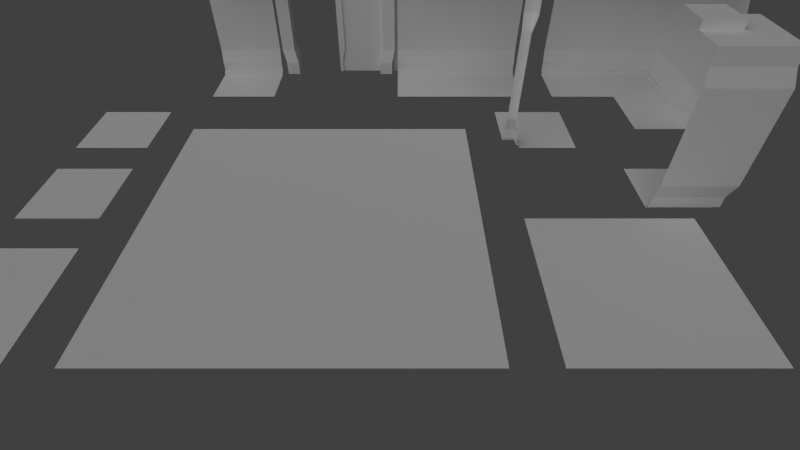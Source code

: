 # Source: DefaultShip.blend  (saved by Blender 2.68.0; exported with 4.5.12 LTS)
import bpy
from mathutils import Matrix  # noqa: F401  (used for matrix-valued properties, if any)

bpy.ops.wm.read_factory_settings(use_empty=True)
scene = bpy.context.scene
scene.name = 'Scene'

# ---- collections
col_collection_1 = bpy.data.collections.new('Collection 1'); scene.collection.children.link(col_collection_1)

# ---- materials (node trees are filled in below, after node groups)
mat_floormat = bpy.data.materials.new('FloorMat')
mat_floormat.alpha_threshold = 0.0
mat_floormat.use_transparent_shadow = False
mat_floormat.preview_render_type = 'FLAT'
mat_floormat.roughness = 0.5
mat_floormat.line_color = (0.0, 0.0, 0.0, 1.0)

# ---- material node trees

# ---- world
world_world = bpy.data.worlds.new('World'); scene.world = world_world
world_world.color = (0.05088, 0.05088, 0.05088)
world_world.use_sun_shadow = False
world_world.sun_shadow_jitter_overblur = 0.0
world_world.cycles.sampling_method = 'MANUAL'
world_world.cycles.sample_map_resolution = 256

# ---- cameras
cam_camera = bpy.data.cameras.new('Camera')
cam_camera.clip_end = 100.0
cam_camera.lens = 20.0
cam_camera.sensor_width = 32.0
cam_camera.sensor_height = 18.0
cam_camera.dof.focus_distance = 0.0
cam_camera.dof.aperture_fstop = 128.0

# ---- lights
light_sun = bpy.data.lights.new('Sun', 'SUN')
light_sun.transmission_factor = 0.0
light_sun.angle = 1.571
light_sun.energy = 1.0
light_sun.shadow_buffer_clip_start = 0.5
light_sun.shadow_soft_size = 1.0
light_sun.shadow_cascade_max_distance = 1000.0
light_sun.cycles.use_multiple_importance_sampling = False

# ---- meshes
me_cube_004 = bpy.data.meshes.new('Cube.004')
me_cube_004.from_pydata([(-1.0, -5.118e-07, -0.8), (1.0, -5.118e-07, -0.8), (-1.0, 2.1, -0.85), (1.0, 2.1, -0.85), (-1.0, 0.0, 0.0), (1.0, 0.0, 0.0), (-1.0, 1.9, -0.85), (-1.0, 1.7, -0.9), (-1.0, 0.4, -0.9), (-1.0, 0.2, -0.85), (-1.0, 0.05, -0.85), (-1.0, 0.05, -0.8), (1.0, 1.9, -0.85), (1.0, 1.7, -0.9), (1.0, 0.4, -0.9), (1.0, 0.2, -0.85), (1.0, 0.05, -0.85), (1.0, 0.05, -0.8), (-1.0, 2.1, -0.55), (1.0, 2.1, -0.55), (-1.0, 2.3, -1.343e-06), (1.0, 2.3, -1.343e-06), (-1.0, 2.3, -0.55), (1.0, 2.3, -0.55)], [], [(11, 0, 1, 17), (4, 5, 1, 0), (19, 18, 2, 3), (2, 6, 12, 3), (6, 7, 13, 12), (7, 8, 14, 13), (8, 9, 15, 14), (9, 10, 16, 15), (10, 11, 17, 16), (21, 20, 22, 23), (19, 23, 22, 18)])
_uv = me_cube_004.uv_layers.new(name='UVMap')
_uv.uv.foreach_set('vector', [0.0, 0.2109, 0.0, 0.1992, 1.0, 0.1992, 1.0, 0.2109, 0.0, 0.0, 1.0, 0.0, 1.0, 0.1992, 0.0, 0.1992, 1.0, 0.8125, 0.0, 0.8125, 0.0, 0.7383, 1.0, 0.7383, 0.0, 0.7383, 0.0, 0.6875, 1.0, 0.6875, 1.0, 0.7383, 0.0, 0.6875, 0.0, 0.6367, 1.0, 0.6367, 1.0, 0.6875, 0.0, 0.6367, 0.0, 0.3125, 1.0, 0.3125, 1.0, 0.6367, 0.0, 0.3125, 0.0, 0.2617, 1.0, 0.2617, 1.0, 0.3125, 0.0, 0.2617, 0.0, 0.2227, 1.0, 0.2227, 1.0, 0.2617, 0.0, 0.2227, 0.0, 0.2109, 1.0, 0.2109, 1.0, 0.2227, 1.0, 1.0, 0.0, 1.0, 0.0, 0.8633, 1.0, 0.8633, 1.0, 0.8125, 1.0, 0.8633, 0.0, 0.8633, 0.0, 0.8125])
me_cube_004.use_remesh_preserve_volume = False
me_cube_004.use_remesh_preserve_attributes = False
me_cube_004.use_mirror_vertex_groups = False
me_cube_004.update()
me_plane_006 = bpy.data.meshes.new('Plane.006')
me_plane_006.from_pydata([(0.5, 0.0, 1.0), (-0.5, 0.0, 1.0), (0.5, 0.0, -1.0), (-0.5, 0.0, -1.0)], [], [(2, 3, 1, 0)])
_uv = me_plane_006.uv_layers.new(name='UVMap')
_uv.uv.foreach_set('vector', [0.25, 1.0, 0.25, 0.75, 0.75, 0.75, 0.75, 1.0])
me_plane_006.materials.append(mat_floormat)
me_plane_006.use_remesh_preserve_volume = False
me_plane_006.use_remesh_preserve_attributes = False
me_plane_006.use_mirror_vertex_groups = False
me_plane_006.update()
me_plane_003 = bpy.data.meshes.new('Plane.003')
me_plane_003.from_pydata([(0.5, 0.0, 0.5), (-0.5, 0.0, 0.5), (0.5, 0.0, -0.5), (-0.5, 0.0, -0.5)], [], [(2, 3, 1, 0)])
_uv = me_plane_003.uv_layers.new(name='UV coord')
_uv.uv.foreach_set('vector', [0.25, 1.0, 0.0, 1.0, 0.0, 0.75, 0.25, 0.75])
me_plane_003.materials.append(mat_floormat)
me_plane_003.use_remesh_preserve_volume = False
me_plane_003.use_remesh_preserve_attributes = False
me_plane_003.use_mirror_vertex_groups = False
me_plane_003.update()
me_plane_002 = bpy.data.meshes.new('Plane.002')
me_plane_002.from_pydata([(0.5, 0.0, 0.5), (-0.5, 0.0, 0.5), (0.5, 0.0, -0.5), (-0.5, 0.0, -0.5)], [], [(2, 3, 1, 0)])
_uv = me_plane_002.uv_layers.new(name='UVMap')
_uv.uv.foreach_set('vector', [1.0, 1.0, 0.75, 1.0, 0.75, 0.75, 1.0, 0.75])
me_plane_002.materials.append(mat_floormat)
me_plane_002.use_remesh_preserve_volume = False
me_plane_002.use_remesh_preserve_attributes = False
me_plane_002.use_mirror_vertex_groups = False
me_plane_002.update()
me_cube_000 = bpy.data.meshes.new('Cube.000')
me_cube_000.from_pydata([(0.0, -5.118e-07, -0.8), (1.0, -5.118e-07, -0.8), (0.0, 2.0, -0.85), (1.0, 2.0, -0.85), (0.0, 0.0, 0.0), (1.0, 0.0, 0.0), (0.0, 1.8, -0.85), (0.0, 1.6, -0.9), (0.0, 0.4, -0.9), (0.0, 0.2, -0.85), (0.0, 0.05, -0.85), (0.0, 0.05, -0.8), (1.0, 1.8, -0.85), (1.0, 1.6, -0.9), (1.0, 0.4, -0.9), (1.0, 0.2, -0.85), (1.0, 0.05, -0.85), (1.0, 0.05, -0.8), (0.0, 2.0, -0.45), (1.0, 2.0, -0.45), (0.0, 2.1, -1.343e-06), (1.0, 2.1, -1.343e-06), (0.0, 2.1, -0.45), (1.0, 2.1, -0.45)], [], [(11, 0, 1, 17), (4, 5, 1, 0), (19, 18, 2, 3), (2, 6, 12, 3), (6, 7, 13, 12), (7, 8, 14, 13), (8, 9, 15, 14), (9, 10, 16, 15), (10, 11, 17, 16), (21, 20, 22, 23), (19, 23, 22, 18)])
me_cube_000.use_remesh_preserve_volume = False
me_cube_000.use_remesh_preserve_attributes = False
me_cube_000.use_mirror_vertex_groups = False
me_cube_000.update()
me_plane_001 = bpy.data.meshes.new('Plane.001')
me_plane_001.from_pydata([(1.0, 6.398e-07, 1.0), (-1.0, 6.398e-07, 1.0), (1.0, -6.398e-07, -1.0), (-1.0, -6.398e-07, -1.0)], [], [(2, 3, 1, 0)])
_uv = me_plane_001.uv_layers.new(name='UVMap')
_uv.uv.foreach_set('vector', [0.75, 0.75, 0.25, 0.75, 0.25, 0.25, 0.75, 0.25])
me_plane_001.materials.append(mat_floormat)
me_plane_001.use_remesh_preserve_volume = False
me_plane_001.use_remesh_preserve_attributes = False
me_plane_001.use_mirror_vertex_groups = False
me_plane_001.update()
me_plane = bpy.data.meshes.new('Plane')
me_plane.from_pydata([(2.0, 1.28e-06, 2.0), (-2.0, 1.28e-06, 2.0), (2.0, -1.28e-06, -2.0), (-2.0, -1.28e-06, -2.0), (1.0, 1.28e-06, 2.0), (-1.0, 1.28e-06, 2.0), (1.0, -1.28e-06, -2.0), (-1.0, -1.28e-06, -2.0), (-2.0, -6.398e-07, -1.0), (-2.0, 6.398e-07, 1.0), (2.0, 6.398e-07, 1.0), (2.0, -6.398e-07, -1.0), (1.0, -6.398e-07, -1.0), (1.0, 6.398e-07, 1.0), (-1.0, -6.398e-07, -1.0), (-1.0, 6.398e-07, 1.0)], [], [(15, 9, 1, 5), (10, 13, 4, 0), (13, 15, 5, 4), (2, 6, 12, 11), (11, 12, 13, 10), (6, 7, 14, 12), (12, 14, 15, 13), (7, 3, 8, 14), (14, 8, 9, 15)])
_uv = me_plane.uv_layers.new(name='UVMap')
_uv.uv.foreach_set('vector', [0.25, 0.75, 0.25, 1.0, 1.788e-07, 1.0, 2.98e-08, 0.75, 0.25, 1.192e-07, 0.25, 0.25, 0.0, 0.25, 0.0, 1.192e-07, 0.25, 0.25, 0.25, 0.75, 2.98e-08, 0.75, 0.0, 0.25, 1.0, 1.192e-07, 1.0, 0.25, 0.75, 0.25, 0.75, 0.0, 0.75, 0.0, 0.75, 0.25, 0.25, 0.25, 0.25, 1.192e-07, 1.0, 0.25, 1.0, 0.75, 0.75, 0.75, 0.75, 0.25, 0.75, 0.25, 0.75, 0.75, 0.25, 0.75, 0.25, 0.25, 1.0, 0.75, 1.0, 1.0, 0.75, 1.0, 0.75, 0.75, 0.75, 0.75, 0.75, 1.0, 0.25, 1.0, 0.25, 0.75])
me_plane.materials.append(mat_floormat)
me_plane.use_remesh_preserve_volume = False
me_plane.use_remesh_preserve_attributes = False
me_plane.use_mirror_vertex_groups = False
me_plane.update()
me_cube_020 = bpy.data.meshes.new('Cube.020')
me_cube_020.from_pydata([(1.0, -2.239e-08, -0.035), (1.0, 2.239e-08, 0.035), (1.0, 1.95, -0.035), (1.0, 1.95, 0.035), (0.05, 1.95, -0.035), (0.05, -2.239e-08, -0.035), (0.05, 1.95, 0.035), (0.05, 2.239e-08, 0.035), (1.0, 1.8, -0.035), (1.0, 1.6, -0.035), (1.0, 0.4, -0.035), (1.0, 0.2, -0.035), (1.0, 1.8, 0.035), (1.0, 1.6, 0.035), (1.0, 0.4, 0.035), (1.0, 0.2, 0.035), (0.05, 1.8, -0.035), (0.1, 1.6, -0.035), (0.1, 0.4, -0.035), (0.05, 0.2, -0.035), (0.05, 1.8, 0.035), (0.1, 1.6, 0.035), (0.1, 0.4, 0.035), (0.05, 0.2, 0.035), (0.0, 3.839e-08, 0.06), (0.0, 1.95, 0.06), (0.05, 1.95, 0.06), (0.05, 3.839e-08, 0.06), (0.0, 0.2, 0.06), (0.0, 0.4, 0.06), (0.0, 1.6, 0.06), (0.0, 1.8, 0.06), (0.05, 1.8, 0.06), (0.1, 1.6, 0.06), (0.1, 0.4, 0.06), (0.05, 0.2, 0.06), (0.0, -3.839e-08, -0.06), (0.0, 1.95, -0.06), (0.05, 1.95, -0.06), (0.05, -3.839e-08, -0.06), (0.0, 1.8, -0.06), (0.0, 1.6, -0.06), (0.0, 0.4, -0.06), (0.0, 0.2, -0.06), (0.05, 1.8, -0.06), (0.1, 1.6, -0.06), (0.1, 0.4, -0.06), (0.05, 0.2, -0.06)], [], [(19, 11, 0, 5), (23, 22, 34, 35), (45, 44, 16, 17), (15, 23, 7, 1), (4, 2, 8, 16), (16, 8, 9, 17), (17, 9, 10, 18), (18, 10, 11, 19), (22, 21, 33, 34), (19, 5, 39, 47), (44, 38, 4, 16), (3, 6, 20, 12), (12, 20, 21, 13), (13, 21, 22, 14), (14, 22, 23, 15), (35, 28, 24, 27), (26, 25, 31, 32), (32, 31, 30, 33), (33, 30, 29, 34), (34, 29, 28, 35), (28, 43, 36, 24), (35, 27, 7, 23), (31, 40, 41, 30), (29, 42, 43, 28), (30, 41, 42, 29), (20, 6, 26, 32), (21, 20, 32, 33), (43, 47, 39, 36), (37, 38, 44, 40), (40, 44, 45, 41), (41, 45, 46, 42), (42, 46, 47, 43), (46, 45, 17, 18), (47, 46, 18, 19), (37, 40, 31, 25)])
me_cube_020.use_remesh_preserve_volume = False
me_cube_020.use_remesh_preserve_attributes = False
me_cube_020.use_mirror_vertex_groups = False
me_cube_020.update()
me_cube_018 = bpy.data.meshes.new('Cube.018')
me_cube_018.from_pydata([(0.8, 2.237e-14, 3.497e-08), (0.8, 5.118e-07, 0.8), (0.85, 2.0, -1.242e-06), (0.85, 2.0, 0.85), (4.371e-08, 1.222e-21, 1.911e-15), (0.85, 1.8, -1.114e-06), (0.9, 1.6, -9.843e-07), (0.9, 0.4, -2.166e-07), (0.85, 0.2, -9.08e-08), (0.85, 0.05, 5.167e-09), (0.8, 0.05, 2.981e-09), (0.85, 1.8, 0.85), (0.9, 1.6, 0.9), (0.9, 0.4, 0.9), (0.85, 0.2, 0.85), (0.85, 0.05, 0.85), (0.8, 0.05, 0.8), (0.45, 2.0, -1.26e-06), (0.45, 2.0, 0.45), (4.371e-08, 2.1, -1.343e-06), (0.45, 2.1, -1.324e-06), (0.45, 2.1, 0.45), (1.311e-08, 5.118e-07, 0.8), (1.093e-08, 2.0, 0.85), (1.093e-08, 1.8, 0.85), (8.742e-09, 1.6, 0.9), (8.742e-09, 0.4, 0.9), (1.093e-08, 0.2, 0.85), (1.093e-08, 0.05, 0.85), (1.311e-08, 0.05, 0.8), (2.841e-08, 2.0, 0.45), (2.841e-08, 2.1, 0.45)], [], [(10, 0, 1, 16), (18, 17, 2, 3), (2, 5, 11, 3), (5, 6, 12, 11), (6, 7, 13, 12), (7, 8, 14, 13), (8, 9, 15, 14), (9, 10, 16, 15), (4, 22, 1), (18, 21, 20, 17), (16, 1, 22, 29), (30, 18, 3, 23), (3, 11, 24, 23), (11, 12, 25, 24), (12, 13, 26, 25), (13, 14, 27, 26), (14, 15, 28, 27), (15, 16, 29, 28), (19, 20, 21), (30, 31, 21, 18), (4, 1, 0), (19, 21, 31)])
me_cube_018.use_remesh_preserve_volume = False
me_cube_018.use_remesh_preserve_attributes = False
me_cube_018.use_mirror_vertex_groups = False
me_cube_018.update()
me_cube_011 = bpy.data.meshes.new('Cube.011')
me_cube_011.from_pydata([(0.9, 1.12e-07, 0.175), (0.9, 2.1, 0.175), (0.7, 1.95, 0.175), (0.7, 1.12e-07, 0.175), (0.9, 1.8, 0.175), (0.9, 0.2, 0.175), (0.95, 0.4, 0.125), (0.95, 1.6, 0.125), (0.7, 1.8, 0.175), (0.7, 0.2, 0.175), (0.75, 0.4, 0.125), (0.75, 1.6, 0.125), (-0.9, 1.12e-07, 0.175), (-0.9, 2.1, 0.175), (-0.7, 1.95, 0.175), (-0.7, 1.12e-07, 0.175), (-0.9, 1.8, 0.175), (-0.9, 0.2, 0.175), (-0.95, 0.4, 0.125), (-0.95, 1.6, 0.125), (-0.7, 1.8, 0.175), (-0.7, 0.2, 0.175), (-0.75, 0.4, 0.125), (-0.75, 1.6, 0.125), (0.0, 2.1, 0.175), (0.0, 1.95, 0.175), (0.9, -1.12e-07, -0.175), (0.9, 2.1, -0.175), (0.7, 1.95, -0.175), (0.7, -1.12e-07, -0.175), (0.9, 1.8, -0.175), (0.9, 0.2, -0.175), (0.95, 0.4, -0.125), (0.95, 1.6, -0.125), (0.7, 1.8, -0.175), (0.7, 0.2, -0.175), (0.75, 0.4, -0.125), (0.75, 1.6, -0.125), (0.9, 2.1, -1.343e-06), (0.9, 0.0, 0.0), (0.7, 0.0, 0.0), (0.7, 1.95, -1.248e-06), (0.9, 1.8, -1.152e-06), (0.9, 0.2, -1.28e-07), (0.95, 1.6, -1.024e-06), (0.95, 0.4, -2.559e-07), (0.7, 1.8, -1.152e-06), (0.7, 0.2, -1.28e-07), (0.75, 1.6, -1.024e-06), (0.75, 0.4, -2.559e-07), (-0.9, -1.12e-07, -0.175), (-0.9, 2.1, -0.175), (-0.7, 1.95, -0.175), (-0.7, -1.12e-07, -0.175), (-0.9, 1.8, -0.175), (-0.9, 0.2, -0.175), (-0.95, 0.4, -0.125), (-0.95, 1.6, -0.125), (-0.7, 1.8, -0.175), (-0.7, 0.2, -0.175), (-0.75, 0.4, -0.125), (-0.75, 1.6, -0.125), (-0.9, 2.1, -1.343e-06), (-0.9, 0.0, 0.0), (-0.7, 0.0, 0.0), (-0.7, 1.95, -1.248e-06), (-0.9, 1.8, -1.152e-06), (-0.9, 0.2, -1.28e-07), (-0.95, 1.6, -1.024e-06), (-0.95, 0.4, -2.559e-07), (-0.7, 1.8, -1.152e-06), (-0.7, 0.2, -1.28e-07), (-0.75, 1.6, -1.024e-06), (-0.75, 0.4, -2.559e-07), (0.0, 2.1, -0.175), (0.0, 1.95, -0.175), (0.0, 2.1, -1.343e-06), (0.0, 1.95, -1.248e-06)], [], [(43, 5, 0, 39), (41, 46, 8, 2), (47, 40, 3, 9), (38, 1, 4, 42), (45, 6, 5, 43), (42, 4, 7, 44), (44, 7, 6, 45), (49, 47, 9, 10), (46, 48, 11, 8), (48, 49, 10, 11), (6, 10, 9, 5), (8, 4, 1, 2), (7, 11, 10, 6), (11, 7, 4, 8), (5, 9, 3, 0), (41, 2, 25, 77), (2, 1, 24, 25), (76, 24, 1, 38), (63, 12, 17, 67), (14, 20, 70, 65), (21, 15, 64, 71), (66, 16, 13, 62), (67, 17, 18, 69), (68, 19, 16, 66), (69, 18, 19, 68), (22, 21, 71, 73), (20, 23, 72, 70), (23, 22, 73, 72), (17, 21, 22, 18), (14, 13, 16, 20), (18, 22, 23, 19), (20, 16, 19, 23), (12, 15, 21, 17), (77, 25, 14, 65), (25, 24, 13, 14), (62, 13, 24, 76), (39, 26, 31, 43), (28, 34, 46, 41), (35, 29, 40, 47), (42, 30, 27, 38), (43, 31, 32, 45), (44, 33, 30, 42), (45, 32, 33, 44), (36, 35, 47, 49), (34, 37, 48, 46), (37, 36, 49, 48), (31, 35, 36, 32), (28, 27, 30, 34), (32, 36, 37, 33), (34, 30, 33, 37), (26, 29, 35, 31), (77, 75, 28, 41), (75, 74, 27, 28), (38, 27, 74, 76), (67, 55, 50, 63), (65, 70, 58, 52), (71, 64, 53, 59), (62, 51, 54, 66), (69, 56, 55, 67), (66, 54, 57, 68), (68, 57, 56, 69), (73, 71, 59, 60), (70, 72, 61, 58), (72, 73, 60, 61), (56, 60, 59, 55), (58, 54, 51, 52), (57, 61, 60, 56), (61, 57, 54, 58), (55, 59, 53, 50), (65, 52, 75, 77), (52, 51, 74, 75), (76, 74, 51, 62)])
_uv = me_cube_011.uv_layers.new(name='UVMap')
_uv.uv.foreach_set('vector', [0.75, 0.1016, 0.6992, 0.1016, 0.6992, 0.0, 0.75, 0.0, 0.5, 1.0, 0.5, 0.8984, 0.6016, 0.8984, 0.6016, 1.0, 0.5, 0.1016, 0.5, 0.0, 0.6016, 0.0, 0.6016, 0.1016, 0.75, 1.0, 0.6992, 1.0, 0.6992, 0.8984, 0.75, 0.8984, 0.75, 0.1992, 0.6992, 0.1992, 0.6992, 0.1016, 0.75, 0.1016, 0.75, 0.8984, 0.6992, 0.8984, 0.6992, 0.8008, 0.75, 0.8008, 0.75, 0.8008, 0.6992, 0.8008, 0.6992, 0.1992, 0.75, 0.1992, 0.5, 0.1992, 0.5, 0.1016, 0.6016, 0.1016, 0.6016, 0.1992, 0.5, 0.8984, 0.5, 0.8008, 0.6016, 0.8008, 0.6016, 0.8984, 0.5, 0.8008, 0.5, 0.1992, 0.6016, 0.1992, 0.6016, 0.8008, 0.6992, 0.1992, 0.6016, 0.1992, 0.6016, 0.1016, 0.6992, 0.1016, 0.6016, 0.8984, 0.6992, 0.8984, 0.6992, 1.0, 0.6016, 1.0, 0.6992, 0.8008, 0.6016, 0.8008, 0.6016, 0.1992, 0.6992, 0.1992, 0.6016, 0.8008, 0.6992, 0.8008, 0.6992, 0.8984, 0.6016, 0.8984, 0.6992, 0.1016, 0.6016, 0.1016, 0.6016, 0.0, 0.6992, 0.0, 0.125, 0.6367, 0.1641, 0.6367, 0.1641, 0.7852, 0.125, 0.7852, 0.1641, 0.6367, 0.1953, 0.5977, 0.1953, 0.7852, 0.1641, 0.7852, 0.2305, 0.7852, 0.1953, 0.7852, 0.1953, 0.5977, 0.2305, 0.5977, 0.25, 0.0, 0.3008, 0.0, 0.3008, 0.1016, 0.25, 0.1016, 0.3984, 1.0, 0.3984, 0.8984, 0.5, 0.8984, 0.5, 1.0, 0.3984, 0.1016, 0.3984, 0.0, 0.5, 0.0, 0.5, 0.1016, 0.25, 0.8984, 0.3008, 0.8984, 0.3, 1.0, 0.25, 1.0, 0.25, 0.1016, 0.3008, 0.1016, 0.3008, 0.1992, 0.25, 0.1992, 0.25, 0.8008, 0.3008, 0.8008, 0.3008, 0.8984, 0.25, 0.8984, 0.25, 0.1992, 0.3008, 0.1992, 0.3008, 0.8008, 0.25, 0.8008, 0.3984, 0.1992, 0.3984, 0.1016, 0.5, 0.1016, 0.5, 0.1992, 0.3984, 0.8984, 0.3984, 0.8008, 0.5, 0.8008, 0.5, 0.8984, 0.3984, 0.8008, 0.3984, 0.1992, 0.5, 0.1992, 0.5, 0.8008, 0.3008, 0.1016, 0.3984, 0.1016, 0.3984, 0.1992, 0.3008, 0.1992, 0.3984, 1.0, 0.3, 1.0, 0.3008, 0.8984, 0.3984, 0.8984, 0.3008, 0.1992, 0.3984, 0.1992, 0.3984, 0.8008, 0.3008, 0.8008, 0.3984, 0.8984, 0.3008, 0.8984, 0.3008, 0.8008, 0.3984, 0.8008, 0.3008, 0.0, 0.3984, 0.0, 0.3984, 0.1016, 0.3008, 0.1016, 0.125, 0.7852, 0.1641, 0.7852, 0.1641, 0.9297, 0.125, 0.9297, 0.1641, 0.7852, 0.1953, 0.7852, 0.1953, 0.9727, 0.1641, 0.9297, 0.2305, 0.9727, 0.1953, 0.9727, 0.1953, 0.7852, 0.2305, 0.7852, 0.25, 0.0, 0.3008, 0.0, 0.3008, 0.1016, 0.25, 0.1016, 0.3984, 1.0, 0.3984, 0.8984, 0.5, 0.8984, 0.5, 1.0, 0.3984, 0.1016, 0.3984, 0.0, 0.5, 0.0, 0.5, 0.1016, 0.25, 0.8984, 0.3008, 0.8984, 0.3008, 1.0, 0.25, 1.0, 0.25, 0.1016, 0.3008, 0.1016, 0.3008, 0.1992, 0.25, 0.1992, 0.25, 0.8008, 0.3008, 0.8008, 0.3008, 0.8984, 0.25, 0.8984, 0.25, 0.1992, 0.3008, 0.1992, 0.3008, 0.8008, 0.25, 0.8008, 0.3984, 0.1992, 0.3984, 0.1016, 0.5, 0.1016, 0.5, 0.1992, 0.3984, 0.8984, 0.3984, 0.8008, 0.5, 0.8008, 0.5, 0.8984, 0.3984, 0.8008, 0.3984, 0.1992, 0.5, 0.1992, 0.5, 0.8008, 0.3008, 0.1016, 0.3984, 0.1016, 0.3984, 0.1992, 0.3008, 0.1992, 0.3984, 1.0, 0.3008, 1.0, 0.3008, 0.8984, 0.3984, 0.8984, 0.3008, 0.1992, 0.3984, 0.1992, 0.3984, 0.8008, 0.3008, 0.8008, 0.3984, 0.8984, 0.3008, 0.8984, 0.3008, 0.8008, 0.3984, 0.8008, 0.3008, 0.0, 0.3984, 0.0, 0.3984, 0.1016, 0.3008, 0.1016, 0.125, 0.7852, 0.08984, 0.7852, 0.08984, 0.6367, 0.125, 0.6367, 0.08984, 0.7852, 0.05859, 0.7852, 0.05859, 0.5977, 0.08984, 0.6367, 0.02344, 0.5977, 0.05859, 0.5977, 0.05859, 0.7852, 0.02344, 0.7852, 0.75, 0.1016, 0.6992, 0.1016, 0.6992, 0.0, 0.75, 0.0, 0.5, 1.0, 0.5, 0.8984, 0.6016, 0.8984, 0.6016, 1.0, 0.5, 0.1016, 0.5, 0.0, 0.6016, 0.0, 0.6016, 0.1016, 0.75, 1.0, 0.6992, 1.0, 0.6992, 0.8984, 0.75, 0.8984, 0.75, 0.1992, 0.6992, 0.1992, 0.6992, 0.1016, 0.75, 0.1016, 0.75, 0.8984, 0.6992, 0.8984, 0.6992, 0.8008, 0.75, 0.8008, 0.75, 0.8008, 0.6992, 0.8008, 0.6992, 0.1992, 0.75, 0.1992, 0.5, 0.1992, 0.5, 0.1016, 0.6016, 0.1016, 0.6016, 0.1992, 0.5, 0.8984, 0.5, 0.8008, 0.6016, 0.8008, 0.6016, 0.8984, 0.5, 0.8008, 0.5, 0.1992, 0.6016, 0.1992, 0.6016, 0.8008, 0.6992, 0.1992, 0.6016, 0.1992, 0.6016, 0.1016, 0.6992, 0.1016, 0.6016, 0.8984, 0.6992, 0.8984, 0.6992, 1.0, 0.6016, 1.0, 0.6992, 0.8008, 0.6016, 0.8008, 0.6016, 0.1992, 0.6992, 0.1992, 0.6016, 0.8008, 0.6992, 0.8008, 0.6992, 0.8984, 0.6016, 0.8984, 0.6992, 0.1016, 0.6016, 0.1016, 0.6016, 0.0, 0.6992, 0.0, 0.125, 0.9297, 0.08984, 0.9297, 0.08984, 0.7852, 0.125, 0.7852, 0.08984, 0.9297, 0.05469, 0.9727, 0.05859, 0.7852, 0.08984, 0.7852, 0.02344, 0.7852, 0.05859, 0.7852, 0.05469, 0.9727, 0.02344, 0.9727])
me_cube_011.use_remesh_preserve_volume = False
me_cube_011.use_remesh_preserve_attributes = False
me_cube_011.use_mirror_vertex_groups = False
me_cube_011.update()
me_cube_003 = bpy.data.meshes.new('Cube.003')
me_cube_003.from_pydata([(-0.8, 6.398e-07, 1.0), (-0.8, 5.118e-07, 0.8), (-0.85, 2.0, 1.0), (-0.85, 2.0, 0.85), (-3.258e-07, 6.398e-07, 1.0), (0.0, 0.0, 0.0), (-0.85, 1.8, 1.0), (-0.9, 1.6, 1.0), (-0.9, 0.4, 1.0), (-0.85, 0.2, 1.0), (-0.85, 0.05, 1.0), (-0.8, 0.05, 1.0), (-0.85, 1.8, 0.85), (-0.9, 1.6, 0.9), (-0.9, 0.4, 0.9), (-0.85, 0.2, 0.85), (-0.85, 0.05, 0.85), (-0.8, 0.05, 0.8), (-0.45, 2.0, 1.0), (-0.45, 2.0, 0.45), (-3.258e-07, 2.1, 1.0), (0.0, 2.1, -1.343e-06), (-0.45, 2.1, 1.0), (-0.45, 2.1, 0.45), (-1.0, 5.118e-07, 0.8), (-1.0, 2.0, 0.85), (-1.0, -2.085e-13, -3.258e-07), (-1.0, 1.8, 0.85), (-1.0, 1.6, 0.9), (-1.0, 0.4, 0.9), (-1.0, 0.2, 0.85), (-1.0, 0.05, 0.85), (-1.0, 0.05, 0.8), (-1.0, 2.0, 0.45), (-1.0, 2.1, -1.669e-06), (-1.0, 2.1, 0.45)], [], [(11, 0, 1, 17), (4, 5, 1, 0), (19, 18, 2, 3), (2, 6, 12, 3), (6, 7, 13, 12), (7, 8, 14, 13), (8, 9, 15, 14), (9, 10, 16, 15), (10, 11, 17, 16), (21, 20, 22, 23), (19, 23, 22, 18), (17, 1, 24, 32), (33, 19, 3, 25), (3, 12, 27, 25), (12, 13, 28, 27), (13, 14, 29, 28), (14, 15, 30, 29), (15, 16, 31, 30), (16, 17, 32, 31), (5, 26, 24, 1), (33, 35, 23, 19), (34, 21, 23, 35)])
me_cube_003.use_remesh_preserve_volume = False
me_cube_003.use_remesh_preserve_attributes = False
me_cube_003.use_mirror_vertex_groups = False
me_cube_003.update()
me_cube_002 = bpy.data.meshes.new('Cube.002')
me_cube_002.from_pydata([(-1.0, -5.118e-07, -0.8), (0.8, -5.118e-07, -0.8), (-1.0, 2.0, -0.85), (0.85, 2.0, -0.85), (-1.0, 0.0, 0.0), (0.0, 0.0, 0.0), (-1.0, 1.8, -0.85), (-1.0, 1.6, -0.9), (-1.0, 0.4, -0.9), (-1.0, 0.2, -0.85), (-1.0, 0.05, -0.85), (-1.0, 0.05, -0.8), (0.85, 1.8, -0.85), (0.9, 1.6, -0.9), (0.9, 0.4, -0.9), (0.85, 0.2, -0.85), (0.85, 0.05, -0.85), (0.8, 0.05, -0.8), (-1.0, 2.0, -0.45), (0.45, 2.0, -0.45), (-1.0, 2.1, -1.343e-06), (0.0, 2.1, -1.343e-06), (-1.0, 2.1, -0.45), (0.45, 2.1, -0.45), (0.8, 6.398e-07, 1.0), (0.85, 2.0, 1.0), (0.0, 6.398e-07, 1.0), (0.85, 1.8, 1.0), (0.9, 1.6, 1.0), (0.9, 0.4, 1.0), (0.85, 0.2, 1.0), (0.85, 0.05, 1.0), (0.8, 0.05, 1.0), (0.45, 2.0, 1.0), (0.0, 2.1, 1.0), (0.45, 2.1, 1.0), (0.75, 2.0, -0.85), (0.75, 1.8, -0.85), (0.75, 1.6, -0.9), (0.75, 0.4, -0.9), (0.75, 0.2, -0.85), (0.75, 0.05, -0.85), (0.85, 1.8, -0.75), (0.9, 1.6, -0.75), (0.9, 0.4, -0.75), (0.85, 0.2, -0.75), (0.85, 0.05, -0.75), (0.85, 2.0, -0.75)], [], [(36, 37, 12, 3), (37, 38, 13, 12), (38, 39, 14, 13), (39, 40, 15, 14), (40, 41, 16, 15), (11, 0, 1, 17), (47, 42, 27, 25), (42, 43, 28, 27), (43, 44, 29, 28), (44, 45, 30, 29), (45, 46, 31, 30), (17, 1, 24, 32), (33, 35, 23, 19), (19, 23, 22, 18), (2, 6, 37, 36), (6, 7, 38, 37), (7, 8, 39, 38), (8, 9, 40, 39), (9, 10, 41, 40), (19, 18, 2, 36), (21, 20, 22, 23), (41, 17, 16), (19, 36, 3), (4, 5, 1, 0), (10, 11, 17, 41), (46, 17, 32, 31), (3, 12, 42, 47), (12, 13, 43, 42), (13, 14, 44, 43), (14, 15, 45, 44), (15, 16, 46, 45), (16, 17, 46), (5, 26, 24, 1), (34, 21, 23, 35), (33, 19, 47, 25), (19, 3, 47)])
_uv = me_cube_002.uv_layers.new(name='UVMap')
_uv.uv.foreach_set('vector', [0.4766, 1.0, 0.4766, 0.8984, 0.5, 0.8984, 0.5, 1.0, 0.4766, 0.8984, 0.4609, 0.8008, 0.5, 0.8008, 0.5, 0.8984, 0.4609, 0.8008, 0.4609, 0.1992, 0.5, 0.1992, 0.5, 0.8008, 0.4609, 0.1992, 0.4766, 0.1016, 0.5, 0.1016, 0.5, 0.1992, 0.4766, 0.1016, 0.4766, 0.02344, 0.5, 0.02344, 0.5, 0.1016, 0.0, 0.0, 0.0, 0.02344, 0.4492, 0.02344, 0.4492, 0.0, 0.0625, 1.0, 0.0625, 0.8984, 0.5, 0.8984, 0.5, 1.0, 0.0625, 0.8984, 0.0625, 0.8008, 0.5, 0.8008, 0.5, 0.8984, 0.0625, 0.8008, 0.0625, 0.1992, 0.5, 0.1992, 0.5, 0.8008, 0.0625, 0.1992, 0.0625, 0.1016, 0.5, 0.1016, 0.5, 0.1992, 0.0625, 0.1016, 0.0625, 0.02344, 0.5, 0.02344, 0.5, 0.1016, 0.05078, 0.0, 0.05078, 0.02344, 0.5, 0.02344, 0.5, 0.0, 0.9531, 0.9102, 0.9531, 0.9453, 0.6836, 0.9336, 0.6875, 0.8984, 0.8281, 0.8398, 0.8281, 0.875, 0.5664, 0.875, 0.5664, 0.8398, 0.0, 1.0, 0.0, 0.8984, 0.4375, 0.8984, 0.4375, 1.0, 0.0, 0.8984, 0.0, 0.8004, 0.4375, 0.8008, 0.4375, 0.8984, 0.0, 0.8004, 0.0, 0.1992, 0.4375, 0.1992, 0.4375, 0.8008, 0.0, 0.1992, 0.0, 0.1016, 0.4375, 0.1016, 0.4375, 0.1992, 0.0, 0.1016, 0.0, 0.02344, 0.4375, 0.02344, 0.4375, 0.1016, 0.8281, 0.8398, 0.5664, 0.8398, 0.5664, 0.7695, 0.8828, 0.7695, 0.8164, 0.6328, 0.6289, 0.6328, 0.6289, 0.5508, 0.8984, 0.5508, 0.4375, 0.02344, 0.4492, 0.0, 0.4609, 0.02344, 0.8281, 0.8398, 0.8828, 0.7695, 0.8984, 0.7695, 0.5, 0.0, 0.75, 0.0, 0.9492, 0.3984, 0.5, 0.3984, 0.0, 0.02344, 0.0, 0.0, 0.4492, 0.0, 0.4375, 0.02344, 0.0625, 0.02344, 0.05078, 0.0, 0.5, 0.0, 0.5, 0.02344, 0.0, 1.0, 0.0, 0.8984, 0.02344, 0.8984, 0.02344, 1.0, 0.0, 0.8984, 0.0, 0.8012, 0.03906, 0.8008, 0.02344, 0.8984, 0.0, 0.8012, 0.0, 0.1992, 0.03906, 0.1992, 0.03906, 0.8008, 0.0, 0.1992, 0.0, 0.1016, 0.02344, 0.1016, 0.03906, 0.1992, 0.0, 0.1016, 0.0, 0.02344, 0.02344, 0.02344, 0.02344, 0.1016, 0.03906, 0.02344, 0.05078, 0.0, 0.0625, 0.02344, 0.75, 0.0, 1.0, 0.0, 1.0, 0.3984, 0.5508, 0.3984, 0.7617, 0.7383, 0.7617, 0.5547, 0.8477, 0.4727, 0.8477, 0.7383, 0.9531, 0.9102, 0.6875, 0.8984, 0.6367, 0.8203, 0.957, 0.8359, 0.6875, 0.8984, 0.6172, 0.8203, 0.6367, 0.8203])
me_cube_002.use_remesh_preserve_volume = False
me_cube_002.use_remesh_preserve_attributes = False
me_cube_002.use_mirror_vertex_groups = False
me_cube_002.update()
me_cube_001 = bpy.data.meshes.new('Cube.001')
me_cube_001.from_pydata([(-1.0, -5.118e-07, -0.8), (1.0, -5.118e-07, -0.8), (-1.0, 2.0, -0.85), (1.0, 2.0, -0.85), (-1.0, 0.0, 0.0), (1.0, 0.0, 0.0), (-1.0, 1.8, -0.85), (-1.0, 1.6, -0.9), (-1.0, 0.4, -0.9), (-1.0, 0.2, -0.85), (-1.0, 0.05, -0.85), (-1.0, 0.05, -0.8), (1.0, 1.8, -0.85), (1.0, 1.6, -0.9), (1.0, 0.4, -0.9), (1.0, 0.2, -0.85), (1.0, 0.05, -0.85), (1.0, 0.05, -0.8), (-1.0, 2.0, -0.45), (1.0, 2.0, -0.45), (-1.0, 2.1, -1.343e-06), (1.0, 2.1, -1.343e-06), (-1.0, 2.1, -0.45), (1.0, 2.1, -0.45)], [], [(11, 0, 1, 17), (4, 5, 1, 0), (19, 18, 2, 3), (2, 6, 12, 3), (6, 7, 13, 12), (7, 8, 14, 13), (8, 9, 15, 14), (9, 10, 16, 15), (10, 11, 17, 16), (21, 20, 22, 23), (19, 23, 22, 18)])
_uv = me_cube_001.uv_layers.new(name='UVMap')
_uv.uv.foreach_set('vector', [0.0, 0.0, 0.0, 0.02344, 0.5, 0.02344, 0.5, 0.0, 0.5, 0.0, 1.0, 0.0, 1.0, 0.3984, 0.5, 0.3984, 1.0, 0.9492, 0.5, 0.9492, 0.5, 0.75, 1.0, 0.75, 0.0, 1.0, 0.0, 0.8984, 0.5, 0.8984, 0.5, 1.0, 0.0, 0.8984, 0.0, 0.8008, 0.5, 0.8008, 0.5, 0.8984, 0.0, 0.8008, 0.0, 0.1992, 0.5, 0.1992, 0.5, 0.8008, 0.0, 0.1992, 0.0, 0.1016, 0.5, 0.1016, 0.5, 0.1992, 0.0, 0.1016, 0.0, 0.02344, 0.5, 0.02344, 0.5, 0.1016, 0.0, 0.02344, 0.0, 0.0, 0.5, 0.0, 0.5, 0.02344, 1.0, 0.6758, 0.5, 0.6758, 0.5, 0.4492, 1.0, 0.4492, 1.0, 0.9492, 1.0, 1.0, 0.5, 1.0, 0.5, 0.9492])
me_cube_001.use_remesh_preserve_volume = False
me_cube_001.use_remesh_preserve_attributes = False
me_cube_001.use_mirror_vertex_groups = False
me_cube_001.update()

# ---- objects
ob_wall_v2 = bpy.data.objects.new('Wall_v2', me_cube_004)
ob_floor_1x2 = bpy.data.objects.new('Floor_1x2', me_plane_006)
ob_camera = bpy.data.objects.new('Camera', cam_camera)
ob_sun = bpy.data.objects.new('Sun', light_sun)
ob_floor_1x1_1 = bpy.data.objects.new('Floor_1x1_1', me_plane_003)
ob_floor_1x1_2 = bpy.data.objects.new('Floor_1x1_2', me_plane_002)
ob_wall_half = bpy.data.objects.new('Wall_Half', me_cube_000)
ob_floor_2x2 = bpy.data.objects.new('Floor_2x2', me_plane_001)
ob_floor_4x4 = bpy.data.objects.new('Floor_4x4', me_plane)
ob_door = bpy.data.objects.new('Door', me_cube_020)
ob_end_cap = bpy.data.objects.new('End_Cap', me_cube_018)
ob_door_frame = bpy.data.objects.new('Door_Frame', me_cube_011)
ob_corner_in = bpy.data.objects.new('Corner_In', me_cube_003)
ob_corner_out = bpy.data.objects.new('Corner_Out', me_cube_002)
ob_wall = bpy.data.objects.new('Wall', me_cube_001)

# ---- transforms, parenting, visibility, modifiers, constraints
ob_wall_v2.location = (0.0, 2.0, 0.0)
ob_wall_v2.rotation_euler = (1.571, 0.0, 0.0)
ob_wall_v2.lineart.crease_threshold = 0.0
ob_floor_1x2.location = (-5.0, -4.5, 0.0)
ob_floor_1x2.rotation_euler = (1.571, 0.0, 0.0)
ob_floor_1x2.lineart.crease_threshold = 0.0
ob_camera.location = (-0.9616, -7.424, 3.876)
ob_camera.rotation_euler = (0.8383, -0.0, 0.0)
ob_camera.lineart.crease_threshold = 0.0
ob_sun.location = (-1.013, -2.832, 2.637)
ob_sun.rotation_euler = (-0.5232, -0.6807, -4.784)
ob_sun.lineart.crease_threshold = 0.0
ob_floor_1x1_1.location = (-5.0, -1.0, 0.0)
ob_floor_1x1_1.rotation_euler = (1.571, 0.0, 0.0)
ob_floor_1x1_1.lineart.crease_threshold = 0.0
ob_floor_1x1_2.location = (-5.0, -2.5, 0.0)
ob_floor_1x1_2.rotation_euler = (1.571, 0.0, 0.0)
ob_floor_1x1_2.lineart.crease_threshold = 0.0
ob_wall_half.location = (-4.0, 0.0, 0.0)
ob_wall_half.rotation_euler = (1.571, 0.0, 0.0)
ob_wall_half.lineart.crease_threshold = 0.0
ob_floor_2x2.location = (1.5, -4.0, 0.0)
ob_floor_2x2.rotation_euler = (1.571, 0.0, 0.0)
ob_floor_2x2.lineart.crease_threshold = 0.0
ob_floor_4x4.location = (-2.0, -3.0, 0.0)
ob_floor_4x4.rotation_euler = (1.571, 0.0, 0.0)
ob_floor_4x4.lineart.crease_threshold = 0.0
ob_door.location = (-2.0, 1.0, 0.0)
ob_door.rotation_euler = (1.571, 0.0, 0.0)
ob_door.lineart.crease_threshold = 0.0
ob_end_cap.location = (2.0, -2.0, 0.0)
ob_end_cap.rotation_euler = (1.571, 0.0, 0.0)
ob_end_cap.lineart.crease_threshold = 0.0
ob_door_frame.location = (-2.0, 1.0, 0.0)
ob_door_frame.rotation_euler = (1.571, 0.0, 0.0)
ob_door_frame.lineart.crease_threshold = 0.0
ob_corner_in.location = (1.5, -0.5, 0.0)
ob_corner_in.rotation_euler = (1.571, 0.0, 0.0)
ob_corner_in.lineart.crease_threshold = 0.0
ob_corner_out.location = (2.5, 0.0, 0.0)
ob_corner_out.rotation_euler = (1.571, 0.0, 0.0)
ob_corner_out.lineart.crease_threshold = 0.0
ob_wall.location = (0.0, 0.0, 0.0)
ob_wall.rotation_euler = (1.571, 0.0, 0.0)
ob_wall.lineart.crease_threshold = 0.0

# ---- collection membership
col_collection_1.objects.link(ob_wall_v2)
col_collection_1.objects.link(ob_floor_1x2)
col_collection_1.objects.link(ob_camera)
col_collection_1.objects.link(ob_sun)
col_collection_1.objects.link(ob_floor_1x1_1)
col_collection_1.objects.link(ob_floor_1x1_2)
col_collection_1.objects.link(ob_wall_half)
col_collection_1.objects.link(ob_floor_2x2)
col_collection_1.objects.link(ob_floor_4x4)
col_collection_1.objects.link(ob_door)
col_collection_1.objects.link(ob_end_cap)
col_collection_1.objects.link(ob_door_frame)
col_collection_1.objects.link(ob_corner_in)
col_collection_1.objects.link(ob_corner_out)
col_collection_1.objects.link(ob_wall)

# ---- scene / render settings (as saved in the file)
scene.camera = ob_camera
scene.frame_start = 1; scene.frame_end = 250; scene.frame_set(1)
scene.render.engine = 'BLENDER_EEVEE_NEXT'
scene.render.image_settings.color_mode = 'RGB'
scene.render.image_settings.compression = 90
scene.render.resolution_percentage = 50
scene.render.dither_intensity = 0.0
scene.render.bake_margin = 2
scene.render.bake_bias = 0.0
scene.cycles.use_denoising = False
scene.cycles.samples = 10
scene.cycles.sampling_pattern = 'TABULATED_SOBOL'
scene.cycles.light_sampling_threshold = 0.0
scene.cycles.use_adaptive_sampling = False
scene.cycles.use_light_tree = False
scene.cycles.blur_glossy = 0.0
scene.cycles.volume_bounces = 1
scene.cycles.pixel_filter_type = 'GAUSSIAN'
scene.cycles.sample_clamp_indirect = 0.0
scene.view_settings.view_transform = 'Standard'
bpy.context.view_layer.update()
